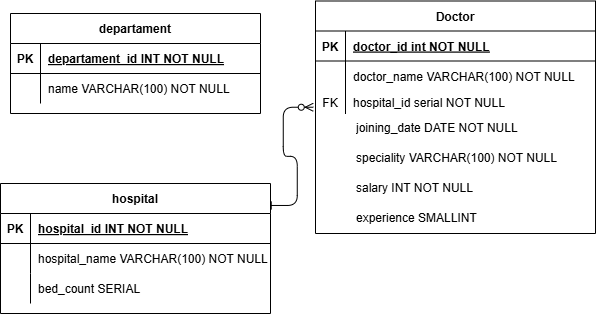

The diagram above was exported from draw.io. Its source (the exported page's mxGraphModel, read from the mxfile embedded in the PNG):
<mxGraphModel dx="676" dy="477" grid="1" gridSize="10" guides="1" tooltips="1" connect="1" arrows="1" fold="1" page="1" pageScale="1" pageWidth="850" pageHeight="1100" math="0" shadow="0" extFonts="Permanent Marker^https://fonts.googleapis.com/css?family=Permanent+Marker">
  <root>
    <mxCell id="0" />
    <mxCell id="1" parent="0" />
    <mxCell id="C-vyLk0tnHw3VtMMgP7b-12" value="" style="edgeStyle=entityRelationEdgeStyle;endArrow=ERzeroToMany;startArrow=ERone;endFill=1;startFill=0;entryX=-0.008;entryY=0.706;entryDx=0;entryDy=0;entryPerimeter=0;exitX=0.988;exitY=0.169;exitDx=0;exitDy=0;exitPerimeter=0;" parent="1" source="C-vyLk0tnHw3VtMMgP7b-13" target="C-vyLk0tnHw3VtMMgP7b-9" edge="1">
      <mxGeometry width="100" height="100" relative="1" as="geometry">
        <mxPoint x="440" y="438.38" as="sourcePoint" />
        <mxPoint x="564.69" y="370" as="targetPoint" />
        <Array as="points">
          <mxPoint x="430" y="210" />
        </Array>
      </mxGeometry>
    </mxCell>
    <mxCell id="C-vyLk0tnHw3VtMMgP7b-2" value="Doctor" style="shape=table;startSize=30;container=1;collapsible=1;childLayout=tableLayout;fixedRows=1;rowLines=0;fontStyle=1;align=center;resizeLast=1;" parent="1" vertex="1">
      <mxGeometry x="425" y="107.5" width="280" height="232.5" as="geometry" />
    </mxCell>
    <mxCell id="C-vyLk0tnHw3VtMMgP7b-3" value="" style="shape=partialRectangle;collapsible=0;dropTarget=0;pointerEvents=0;fillColor=none;points=[[0,0.5],[1,0.5]];portConstraint=eastwest;top=0;left=0;right=0;bottom=1;" parent="C-vyLk0tnHw3VtMMgP7b-2" vertex="1">
      <mxGeometry y="30" width="280" height="30" as="geometry" />
    </mxCell>
    <mxCell id="C-vyLk0tnHw3VtMMgP7b-4" value="PK" style="shape=partialRectangle;overflow=hidden;connectable=0;fillColor=none;top=0;left=0;bottom=0;right=0;fontStyle=1;" parent="C-vyLk0tnHw3VtMMgP7b-3" vertex="1">
      <mxGeometry width="30" height="30" as="geometry">
        <mxRectangle width="30" height="30" as="alternateBounds" />
      </mxGeometry>
    </mxCell>
    <mxCell id="C-vyLk0tnHw3VtMMgP7b-5" value="doctor_id int NOT NULL " style="shape=partialRectangle;overflow=hidden;connectable=0;fillColor=none;top=0;left=0;bottom=0;right=0;align=left;spacingLeft=6;fontStyle=5;" parent="C-vyLk0tnHw3VtMMgP7b-3" vertex="1">
      <mxGeometry x="30" width="250" height="30" as="geometry">
        <mxRectangle width="250" height="30" as="alternateBounds" />
      </mxGeometry>
    </mxCell>
    <mxCell id="C-vyLk0tnHw3VtMMgP7b-6" value="" style="shape=partialRectangle;collapsible=0;dropTarget=0;pointerEvents=0;fillColor=none;points=[[0,0.5],[1,0.5]];portConstraint=eastwest;top=0;left=0;right=0;bottom=0;" parent="C-vyLk0tnHw3VtMMgP7b-2" vertex="1">
      <mxGeometry y="60" width="280" height="30" as="geometry" />
    </mxCell>
    <mxCell id="C-vyLk0tnHw3VtMMgP7b-7" value="" style="shape=partialRectangle;overflow=hidden;connectable=0;fillColor=none;top=0;left=0;bottom=0;right=0;" parent="C-vyLk0tnHw3VtMMgP7b-6" vertex="1">
      <mxGeometry width="30" height="30" as="geometry">
        <mxRectangle width="30" height="30" as="alternateBounds" />
      </mxGeometry>
    </mxCell>
    <mxCell id="C-vyLk0tnHw3VtMMgP7b-8" value="doctor_name VARCHAR(100) NOT NULL" style="shape=partialRectangle;overflow=hidden;connectable=0;fillColor=none;top=0;left=0;bottom=0;right=0;align=left;spacingLeft=6;" parent="C-vyLk0tnHw3VtMMgP7b-6" vertex="1">
      <mxGeometry x="30" width="250" height="30" as="geometry">
        <mxRectangle width="250" height="30" as="alternateBounds" />
      </mxGeometry>
    </mxCell>
    <mxCell id="C-vyLk0tnHw3VtMMgP7b-9" value="" style="shape=partialRectangle;collapsible=0;dropTarget=0;pointerEvents=0;fillColor=none;points=[[0,0.5],[1,0.5]];portConstraint=eastwest;top=0;left=0;right=0;bottom=0;" parent="C-vyLk0tnHw3VtMMgP7b-2" vertex="1">
      <mxGeometry y="90" width="280" height="23" as="geometry" />
    </mxCell>
    <mxCell id="C-vyLk0tnHw3VtMMgP7b-10" value="FK" style="shape=partialRectangle;overflow=hidden;connectable=0;fillColor=none;top=0;left=0;bottom=0;right=0;" parent="C-vyLk0tnHw3VtMMgP7b-9" vertex="1">
      <mxGeometry width="30" height="23" as="geometry">
        <mxRectangle width="30" height="23" as="alternateBounds" />
      </mxGeometry>
    </mxCell>
    <mxCell id="C-vyLk0tnHw3VtMMgP7b-11" value="hospital_id serial NOT NULL" style="shape=partialRectangle;overflow=hidden;connectable=0;fillColor=none;top=0;left=0;bottom=0;right=0;align=left;spacingLeft=6;" parent="C-vyLk0tnHw3VtMMgP7b-9" vertex="1">
      <mxGeometry x="30" width="250" height="23" as="geometry">
        <mxRectangle width="250" height="23" as="alternateBounds" />
      </mxGeometry>
    </mxCell>
    <mxCell id="C-vyLk0tnHw3VtMMgP7b-13" value="hospital" style="shape=table;startSize=30;container=1;collapsible=1;childLayout=tableLayout;fixedRows=1;rowLines=0;fontStyle=1;align=center;resizeLast=1;" parent="1" vertex="1">
      <mxGeometry x="110" y="290" width="270" height="130" as="geometry" />
    </mxCell>
    <mxCell id="C-vyLk0tnHw3VtMMgP7b-14" value="" style="shape=partialRectangle;collapsible=0;dropTarget=0;pointerEvents=0;fillColor=none;points=[[0,0.5],[1,0.5]];portConstraint=eastwest;top=0;left=0;right=0;bottom=1;" parent="C-vyLk0tnHw3VtMMgP7b-13" vertex="1">
      <mxGeometry y="30" width="270" height="30" as="geometry" />
    </mxCell>
    <mxCell id="C-vyLk0tnHw3VtMMgP7b-15" value="PK" style="shape=partialRectangle;overflow=hidden;connectable=0;fillColor=none;top=0;left=0;bottom=0;right=0;fontStyle=1;" parent="C-vyLk0tnHw3VtMMgP7b-14" vertex="1">
      <mxGeometry width="30" height="30" as="geometry">
        <mxRectangle width="30" height="30" as="alternateBounds" />
      </mxGeometry>
    </mxCell>
    <mxCell id="C-vyLk0tnHw3VtMMgP7b-16" value="hospital_id INT NOT NULL" style="shape=partialRectangle;overflow=hidden;connectable=0;fillColor=none;top=0;left=0;bottom=0;right=0;align=left;spacingLeft=6;fontStyle=5;" parent="C-vyLk0tnHw3VtMMgP7b-14" vertex="1">
      <mxGeometry x="30" width="240" height="30" as="geometry">
        <mxRectangle width="240" height="30" as="alternateBounds" />
      </mxGeometry>
    </mxCell>
    <mxCell id="C-vyLk0tnHw3VtMMgP7b-17" value="" style="shape=partialRectangle;collapsible=0;dropTarget=0;pointerEvents=0;fillColor=none;points=[[0,0.5],[1,0.5]];portConstraint=eastwest;top=0;left=0;right=0;bottom=0;" parent="C-vyLk0tnHw3VtMMgP7b-13" vertex="1">
      <mxGeometry y="60" width="270" height="30" as="geometry" />
    </mxCell>
    <mxCell id="C-vyLk0tnHw3VtMMgP7b-18" value="" style="shape=partialRectangle;overflow=hidden;connectable=0;fillColor=none;top=0;left=0;bottom=0;right=0;" parent="C-vyLk0tnHw3VtMMgP7b-17" vertex="1">
      <mxGeometry width="30" height="30" as="geometry">
        <mxRectangle width="30" height="30" as="alternateBounds" />
      </mxGeometry>
    </mxCell>
    <mxCell id="C-vyLk0tnHw3VtMMgP7b-19" value="hospital_name VARCHAR(100) NOT NULL" style="shape=partialRectangle;overflow=hidden;connectable=0;fillColor=none;top=0;left=0;bottom=0;right=0;align=left;spacingLeft=6;" parent="C-vyLk0tnHw3VtMMgP7b-17" vertex="1">
      <mxGeometry x="30" width="240" height="30" as="geometry">
        <mxRectangle width="240" height="30" as="alternateBounds" />
      </mxGeometry>
    </mxCell>
    <mxCell id="C-vyLk0tnHw3VtMMgP7b-20" value="" style="shape=partialRectangle;collapsible=0;dropTarget=0;pointerEvents=0;fillColor=none;points=[[0,0.5],[1,0.5]];portConstraint=eastwest;top=0;left=0;right=0;bottom=0;" parent="C-vyLk0tnHw3VtMMgP7b-13" vertex="1">
      <mxGeometry y="90" width="270" height="30" as="geometry" />
    </mxCell>
    <mxCell id="C-vyLk0tnHw3VtMMgP7b-21" value="" style="shape=partialRectangle;overflow=hidden;connectable=0;fillColor=none;top=0;left=0;bottom=0;right=0;" parent="C-vyLk0tnHw3VtMMgP7b-20" vertex="1">
      <mxGeometry width="30" height="30" as="geometry">
        <mxRectangle width="30" height="30" as="alternateBounds" />
      </mxGeometry>
    </mxCell>
    <mxCell id="C-vyLk0tnHw3VtMMgP7b-22" value="bed_count SERIAL" style="shape=partialRectangle;overflow=hidden;connectable=0;fillColor=none;top=0;left=0;bottom=0;right=0;align=left;spacingLeft=6;" parent="C-vyLk0tnHw3VtMMgP7b-20" vertex="1">
      <mxGeometry x="30" width="240" height="30" as="geometry">
        <mxRectangle width="240" height="30" as="alternateBounds" />
      </mxGeometry>
    </mxCell>
    <mxCell id="C-vyLk0tnHw3VtMMgP7b-23" value="departament" style="shape=table;startSize=30;container=1;collapsible=1;childLayout=tableLayout;fixedRows=1;rowLines=0;fontStyle=1;align=center;resizeLast=1;" parent="1" vertex="1">
      <mxGeometry x="120" y="120" width="250" height="100" as="geometry">
        <mxRectangle x="120" y="120" width="100" height="30" as="alternateBounds" />
      </mxGeometry>
    </mxCell>
    <mxCell id="C-vyLk0tnHw3VtMMgP7b-24" value="" style="shape=partialRectangle;collapsible=0;dropTarget=0;pointerEvents=0;fillColor=none;points=[[0,0.5],[1,0.5]];portConstraint=eastwest;top=0;left=0;right=0;bottom=1;" parent="C-vyLk0tnHw3VtMMgP7b-23" vertex="1">
      <mxGeometry y="30" width="250" height="30" as="geometry" />
    </mxCell>
    <mxCell id="C-vyLk0tnHw3VtMMgP7b-25" value="PK" style="shape=partialRectangle;overflow=hidden;connectable=0;fillColor=none;top=0;left=0;bottom=0;right=0;fontStyle=1;" parent="C-vyLk0tnHw3VtMMgP7b-24" vertex="1">
      <mxGeometry width="30" height="30" as="geometry">
        <mxRectangle width="30" height="30" as="alternateBounds" />
      </mxGeometry>
    </mxCell>
    <object label="departament_id INT NOT NULL" id="C-vyLk0tnHw3VtMMgP7b-26">
      <mxCell style="shape=partialRectangle;overflow=hidden;connectable=0;fillColor=none;top=0;left=0;bottom=0;right=0;align=left;spacingLeft=6;fontStyle=5;" parent="C-vyLk0tnHw3VtMMgP7b-24" vertex="1">
        <mxGeometry x="30" width="220" height="30" as="geometry">
          <mxRectangle width="220" height="30" as="alternateBounds" />
        </mxGeometry>
      </mxCell>
    </object>
    <mxCell id="C-vyLk0tnHw3VtMMgP7b-27" value="" style="shape=partialRectangle;collapsible=0;dropTarget=0;pointerEvents=0;fillColor=none;points=[[0,0.5],[1,0.5]];portConstraint=eastwest;top=0;left=0;right=0;bottom=0;" parent="C-vyLk0tnHw3VtMMgP7b-23" vertex="1">
      <mxGeometry y="60" width="250" height="30" as="geometry" />
    </mxCell>
    <mxCell id="C-vyLk0tnHw3VtMMgP7b-28" value="" style="shape=partialRectangle;overflow=hidden;connectable=0;fillColor=none;top=0;left=0;bottom=0;right=0;" parent="C-vyLk0tnHw3VtMMgP7b-27" vertex="1">
      <mxGeometry width="30" height="30" as="geometry">
        <mxRectangle width="30" height="30" as="alternateBounds" />
      </mxGeometry>
    </mxCell>
    <mxCell id="C-vyLk0tnHw3VtMMgP7b-29" value="name VARCHAR(100) NOT NULL" style="shape=partialRectangle;overflow=hidden;connectable=0;fillColor=none;top=0;left=0;bottom=0;right=0;align=left;spacingLeft=6;" parent="C-vyLk0tnHw3VtMMgP7b-27" vertex="1">
      <mxGeometry x="30" width="220" height="30" as="geometry">
        <mxRectangle width="220" height="30" as="alternateBounds" />
      </mxGeometry>
    </mxCell>
    <mxCell id="6AXyUjkoh1pmX8l6Uqe4-3" value="joining_date DATE NOT NULL" style="text;strokeColor=none;fillColor=none;align=left;verticalAlign=middle;spacingLeft=4;spacingRight=4;overflow=hidden;points=[[0,0.5],[1,0.5]];portConstraint=eastwest;rotatable=0;whiteSpace=wrap;html=1;" vertex="1" parent="1">
      <mxGeometry x="460" y="220" width="250" height="30" as="geometry" />
    </mxCell>
    <mxCell id="6AXyUjkoh1pmX8l6Uqe4-6" value="speciality VARCHAR(100) NOT NULL" style="text;strokeColor=none;fillColor=none;align=left;verticalAlign=middle;spacingLeft=4;spacingRight=4;overflow=hidden;points=[[0,0.5],[1,0.5]];portConstraint=eastwest;rotatable=0;whiteSpace=wrap;html=1;" vertex="1" parent="1">
      <mxGeometry x="460" y="250" width="230" height="30" as="geometry" />
    </mxCell>
    <mxCell id="6AXyUjkoh1pmX8l6Uqe4-8" value="salary INT NOT NULL" style="text;strokeColor=none;fillColor=none;align=left;verticalAlign=middle;spacingLeft=4;spacingRight=4;overflow=hidden;points=[[0,0.5],[1,0.5]];portConstraint=eastwest;rotatable=0;whiteSpace=wrap;html=1;" vertex="1" parent="1">
      <mxGeometry x="460" y="280" width="180" height="30" as="geometry" />
    </mxCell>
    <mxCell id="6AXyUjkoh1pmX8l6Uqe4-9" value="experience SMALLINT" style="text;strokeColor=none;fillColor=none;align=left;verticalAlign=middle;spacingLeft=4;spacingRight=4;overflow=hidden;points=[[0,0.5],[1,0.5]];portConstraint=eastwest;rotatable=0;whiteSpace=wrap;html=1;" vertex="1" parent="1">
      <mxGeometry x="460" y="310" width="180" height="30" as="geometry" />
    </mxCell>
  </root>
</mxGraphModel>